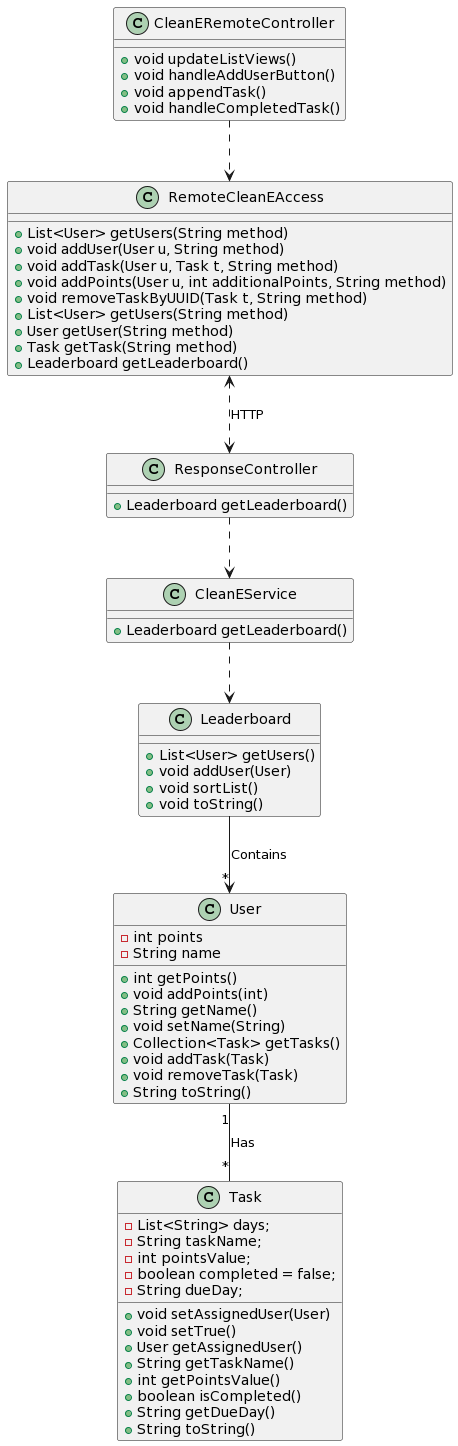

The diagram above was rendered by PlantUML. Its source (embedded in the PNG):
@startuml
class Leaderboard{
+ List<User> getUsers()
+ void addUser(User)
+ void sortList()
+ void toString()
}

class User{
- int points
- String name
+ int getPoints()
+ void addPoints(int)
+ String getName()
+ void setName(String)
+ Collection<Task> getTasks()
+ void addTask(Task)
+ void removeTask(Task)
+String toString()
}

class CleanERemoteController {
+ void updateListViews()
+ void handleAddUserButton()
+ void appendTask()
+void handleCompletedTask()

}

class RemoteCleanEAccess {
+ List<User> getUsers(String method)
+ void addUser(User u, String method)
+ void addTask(User u, Task t, String method)
+ void addPoints(User u, int additionalPoints, String method)
+ void removeTaskByUUID(Task t, String method)
+ List<User> getUsers(String method)
+ User getUser(String method)
+ Task getTask(String method)
+ Leaderboard getLeaderboard()
}

class ResponseController {
 + Leaderboard getLeaderboard()
}

class CleanEService {
+ Leaderboard getLeaderboard()

}



class Task {
- List<String> days;
- String taskName;
- int pointsValue;
- boolean completed = false;
- String dueDay;
+ void setAssignedUser(User)
+ void setTrue()
+ User getAssignedUser()
+ String getTaskName()
+ int getPointsValue()
+ boolean isCompleted()
+ String getDueDay()
+ String toString()
}

CleanEService ..> Leaderboard
Leaderboard  --> "*" User: Contains
User "1" -- "*" Task: Has
CleanERemoteController ..> RemoteCleanEAccess
RemoteCleanEAccess <..> ResponseController: HTTP
ResponseController ..> CleanEService
@enduml